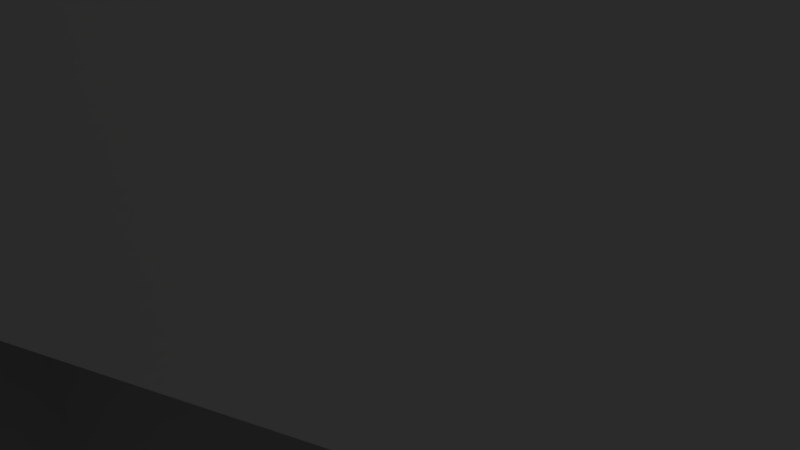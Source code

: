 # Source: level2_5_old.blend  (saved by Blender 2.74.0; exported with 4.5.12 LTS)
import bpy
from mathutils import Matrix  # noqa: F401  (used for matrix-valued properties, if any)

bpy.ops.wm.read_factory_settings(use_empty=True)
scene = bpy.context.scene
scene.name = 'Scene'

# ---- collections
col_collection_1 = bpy.data.collections.new('Collection 1'); scene.collection.children.link(col_collection_1)

# ---- materials (node trees are filled in below, after node groups)
mat_2_5_pillar_magenta_top = bpy.data.materials.new('2-5_pillar_magenta_top')
mat_2_5_pillar_magenta_top.alpha_threshold = 0.0
mat_2_5_pillar_magenta_top.use_transparent_shadow = False
mat_2_5_pillar_magenta_top.roughness = 0.5
mat_2_5_upper_wall = bpy.data.materials.new('2-5_upper_wall')
mat_2_5_upper_wall.alpha_threshold = 0.0
mat_2_5_upper_wall.use_transparent_shadow = False
mat_2_5_upper_wall.diffuse_color = (0.4869, 0.4869, 0.4869, 1.0)
mat_2_5_upper_wall.roughness = 0.5
mat_2_5_pillar_red = bpy.data.materials.new('2-5_pillar_red')
mat_2_5_pillar_red.alpha_threshold = 0.0
mat_2_5_pillar_red.use_transparent_shadow = False
mat_2_5_pillar_red.diffuse_color = (1.0, 0.0186, 0.04358, 1.0)
mat_2_5_pillar_red.roughness = 0.5
mat_2_5_pillar_red.line_color = (0.0, 0.0, 0.0, 1.0)
mat_2_5_pillar_pink = bpy.data.materials.new('2-5_pillar_pink')
mat_2_5_pillar_pink.alpha_threshold = 0.0
mat_2_5_pillar_pink.use_transparent_shadow = False
mat_2_5_pillar_pink.diffuse_color = (0.7548, 0.35, 0.7393, 1.0)
mat_2_5_pillar_pink.roughness = 0.5
mat_2_5_pillar_pink.line_color = (0.0, 0.0, 0.0, 1.0)
mat_2_5_pillar_aqua = bpy.data.materials.new('2-5_pillar_aqua')
mat_2_5_pillar_aqua.alpha_threshold = 0.0
mat_2_5_pillar_aqua.use_transparent_shadow = False
mat_2_5_pillar_aqua.diffuse_color = (0.0, 0.794, 0.5485, 1.0)
mat_2_5_pillar_aqua.roughness = 0.5
mat_2_5_pillar_aqua.line_color = (0.0, 0.0, 0.0, 1.0)
mat_2_5_pillar_magenta = bpy.data.materials.new('2-5_pillar_magenta')
mat_2_5_pillar_magenta.alpha_threshold = 0.0
mat_2_5_pillar_magenta.use_transparent_shadow = False
mat_2_5_pillar_magenta.diffuse_color = (0.8, 0.04528, 0.7748, 1.0)
mat_2_5_pillar_magenta.roughness = 0.5
mat_2_5_pillar_magenta.line_color = (0.0, 0.0, 0.0, 1.0)
mat_2_5_pillar_red_top = bpy.data.materials.new('2-5_pillar_red_top')
mat_2_5_pillar_red_top.alpha_threshold = 0.0
mat_2_5_pillar_red_top.use_transparent_shadow = False
mat_2_5_pillar_red_top.diffuse_color = (0.7168, 0.7168, 0.7168, 1.0)
mat_2_5_pillar_red_top.roughness = 0.5
mat_2_5_pillar_red_top.line_color = (0.0, 0.0, 0.0, 1.0)
mat_2_5_lower_wall = bpy.data.materials.new('2-5_lower_wall')
mat_2_5_lower_wall.alpha_threshold = 0.0
mat_2_5_lower_wall.use_transparent_shadow = False
mat_2_5_lower_wall.diffuse_color = (0.2529, 0.2529, 0.2529, 1.0)
mat_2_5_lower_wall.specular_color = (0.6799, 0.6799, 0.6799)
mat_2_5_lower_wall.roughness = 0.5
mat_2_5_lower_wall.line_color = (0.0, 0.0, 0.0, 1.0)
mat_2_5_floor = bpy.data.materials.new('2-5_floor')
mat_2_5_floor.alpha_threshold = 0.0
mat_2_5_floor.use_transparent_shadow = False
mat_2_5_floor.specular_color = (0.9042, 0.9042, 0.9042)
mat_2_5_floor.roughness = 0.5
mat_2_5_floor.line_color = (0.0, 0.0, 0.0, 1.0)
mat_2_5_pillar_aqua_top = bpy.data.materials.new('2-5_pillar_aqua_top')
mat_2_5_pillar_aqua_top.alpha_threshold = 0.0
mat_2_5_pillar_aqua_top.use_transparent_shadow = False
mat_2_5_pillar_aqua_top.roughness = 0.5
mat_2_5_pillar_aqua_top.line_color = (0.0, 0.0, 0.0, 1.0)
mat_2_5_pillar_pink_top = bpy.data.materials.new('2-5_pillar_pink_top')
mat_2_5_pillar_pink_top.alpha_threshold = 0.0
mat_2_5_pillar_pink_top.use_transparent_shadow = False
mat_2_5_pillar_pink_top.roughness = 0.5

# ---- material node trees

# ---- world
world_world = bpy.data.worlds.new('World'); scene.world = world_world
world_world.color = (0.05088, 0.05088, 0.05088)
world_world.use_sun_shadow = False
world_world.sun_shadow_jitter_overblur = 0.0
world_world.cycles.sampling_method = 'MANUAL'
world_world.cycles.sample_map_resolution = 256

# ---- cameras
cam_camera = bpy.data.cameras.new('Camera')
cam_camera.clip_end = 100.0
cam_camera.lens = 35.0
cam_camera.sensor_width = 32.0
cam_camera.sensor_height = 18.0
cam_camera.ortho_scale = 7.314
cam_camera.dof.focus_distance = 0.0
cam_camera.dof.aperture_fstop = 128.0

# ---- lights
light_lamp = bpy.data.lights.new('Lamp', 'POINT')
light_lamp.transmission_factor = 0.0
light_lamp.cutoff_distance = 30.0
light_lamp.energy = 100.0
light_lamp.shadow_buffer_clip_start = 1.001
light_lamp.shadow_soft_size = 0.1
light_lamp.shadow_maximum_resolution = 0.006
light_lamp.use_absolute_resolution = True
light_lamp.cycles.use_multiple_importance_sampling = False

# ---- meshes
me_cube_013 = bpy.data.meshes.new('Cube.013')
me_cube_013.from_pydata([(-0.7057, -0.8163, -0.9232), (-1.582, 0.1387, -0.9232), (0.1497, 0.794, -0.9232), (1.686, -0.08396, -0.9232), (-0.8, -0.9269, 0.729), (-1.793, 0.1575, 0.4879), (0.1697, 0.9016, 0.9644), (1.912, -0.09534, 1.387), (1.323, -0.5664, 1.245), (1.167, -0.4988, -0.9232), (-0.716, 0.4664, -0.9232), (-0.8116, 0.5296, 0.7262), (-0.3846, -0.4457, 0.8298), (-0.8621, 0.07574, 0.7139), (-0.3902, 0.2546, 0.8285), (0.08159, 0.4335, 0.9431), (0.9191, -0.04584, 1.146), (0.6362, -0.2723, 1.078), (-0.9314, -0.9649, 5.635), (-1.98, 0.1702, 5.05), (-0.9437, 0.5554, 4.724), (0.09247, 0.9405, 4.397), (1.932, -0.1057, 4.856), (1.31, -0.5955, 5.207)], [], [(4, 5, 1, 0), (11, 6, 2, 10), (6, 7, 3, 2), (8, 4, 0, 9), (7, 8, 9, 3), (8, 7, 16, 17), (0, 1, 10, 9), (11, 5, 13, 14), (3, 9, 10, 2), (5, 11, 10, 1), (17, 16, 22, 23), (14, 13, 19, 20), (4, 8, 17, 12), (7, 6, 15, 16), (6, 11, 14, 15), (5, 4, 12, 13), (21, 20, 23, 22), (18, 23, 20, 19), (12, 17, 23, 18), (16, 15, 21, 22), (15, 14, 20, 21), (13, 12, 18, 19)])
me_cube_013.materials.append(mat_2_5_pillar_magenta_top)
me_cube_013.use_remesh_preserve_volume = False
me_cube_013.use_remesh_preserve_attributes = False
me_cube_013.use_mirror_vertex_groups = False
me_cube_013.update()
me_cube_009 = bpy.data.meshes.new('Cube.009')
me_cube_009.from_pydata([(-1.05, -1.233, -1.0), (-1.158, 1.184, -1.0), (1.484, 1.14, -1.0), (1.523, 0.3144, -1.0), (-1.05, -1.233, 1.0), (-1.158, 1.184, 1.0), (1.484, 1.14, 1.0), (1.523, 0.3144, 1.0), (0.9379, 1.526, 1.0), (0.9379, 1.526, -1.0), (-0.3975, 1.029, -1.0), (-0.3975, 1.029, 1.0), (-1.144, -0.3894, 1.0), (-1.144, -0.3894, -1.0), (-1.069, -0.4698, -1.0), (-1.069, -0.4698, 1.0), (-1.12, -0.567, -1.0), (-1.12, -0.567, 1.0), (0.3495, -1.265, 1.0), (0.3495, -1.265, -1.0), (0.4566, -0.805, -1.0), (0.4566, -0.805, 1.0), (1.029, -0.5723, -1.0), (1.029, -0.5723, 1.0), (-0.9453, -1.135, -1.0), (-1.048, 1.043, -1.0), (1.36, 1.064, -1.0), (1.379, 0.3415, -1.0), (-0.9453, -1.135, 1.0), (-1.048, 1.043, 1.0), (1.36, 1.064, 1.0), (1.379, 0.3415, 1.0), (0.9345, 1.386, 1.0), (0.9345, 1.386, -1.0), (-0.3791, 0.8872, -1.0), (-0.3791, 0.8872, 1.0), (-1.039, -0.3765, 1.0), (-1.039, -0.3765, -1.0), (-0.8349, -0.3702, -1.0), (-0.8348, -0.3702, 1.0), (-0.9909, -0.518, -1.0), (-0.9909, -0.518, 1.0), (0.2665, -1.15, 1.0), (0.2665, -1.15, -1.0), (0.3423, -0.7117, -1.0), (0.3423, -0.7117, 1.0), (0.9223, -0.4801, -1.0), (0.9223, -0.4801, 1.0)], [], [(12, 5, 1, 13), (8, 6, 2, 9), (6, 7, 3, 2), (18, 4, 0, 19), (11, 8, 9, 10), (5, 11, 10, 1), (15, 12, 13, 14), (17, 15, 14, 16), (4, 17, 16, 0), (21, 18, 19, 20), (23, 21, 20, 22), (7, 23, 22, 3), (37, 25, 29, 36), (33, 26, 30, 32), (26, 27, 31, 30), (43, 24, 28, 42), (34, 33, 32, 35), (25, 34, 35, 29), (38, 37, 36, 39), (40, 38, 39, 41), (24, 40, 41, 28), (44, 43, 42, 45), (46, 44, 45, 47), (27, 46, 47, 31), (5, 12, 36, 29), (0, 16, 40, 24), (6, 8, 32, 30), (1, 10, 34, 25), (7, 6, 30, 31), (2, 3, 27, 26), (4, 18, 42, 28), (3, 22, 46, 27), (11, 5, 29, 35), (9, 2, 26, 33), (10, 9, 33, 34), (8, 11, 35, 32), (17, 4, 28, 41), (13, 1, 25, 37), (14, 13, 37, 38), (12, 15, 39, 36), (16, 14, 38, 40), (15, 17, 41, 39), (23, 7, 31, 47), (19, 0, 24, 43), (20, 19, 43, 44), (18, 21, 45, 42), (22, 20, 44, 46), (21, 23, 47, 45)])
me_cube_009.materials.append(mat_2_5_upper_wall)
me_cube_009.use_remesh_preserve_volume = False
me_cube_009.use_remesh_preserve_attributes = False
me_cube_009.use_mirror_vertex_groups = False
me_cube_009.update()
me_cube_008 = bpy.data.meshes.new('Cube.008')
me_cube_008.from_pydata([(-1.345, -1.354, -1.0), (-1.348, 1.044, -1.0), (1.163, 1.663, -1.0), (1.53, -1.353, -1.0), (-1.345, -1.354, 0.9999), (-1.348, 1.044, 0.9999), (1.163, 1.661, 1.001), (1.53, -1.353, 0.9999)], [], [(4, 5, 1, 0), (5, 6, 2, 1), (6, 7, 3, 2), (7, 4, 0, 3), (0, 1, 2, 3), (4, 7, 6, 5)])
me_cube_008.materials.append(mat_2_5_pillar_red)
me_cube_008.use_remesh_preserve_volume = False
me_cube_008.use_remesh_preserve_attributes = False
me_cube_008.use_mirror_vertex_groups = False
me_cube_008.update()
me_cube_007 = bpy.data.meshes.new('Cube.007')
me_cube_007.from_pydata([(-1.408, -0.9966, -1.0), (0.96, 1.663, -1.0), (0.6722, -1.0, -1.0), (-1.408, -0.9966, 1.0), (0.96, 1.663, 1.0), (0.6722, -1.0, 1.0), (-0.2241, 0.3334, 1.0), (-0.2241, 0.3334, -1.0)], [], [(7, 0, 3, 6), (4, 5, 2, 1), (5, 3, 0, 2), (1, 7, 6, 4), (1, 2, 0, 7), (6, 3, 5, 4)])
me_cube_007.materials.append(mat_2_5_pillar_pink)
me_cube_007.use_remesh_preserve_volume = False
me_cube_007.use_remesh_preserve_attributes = False
me_cube_007.use_mirror_vertex_groups = False
me_cube_007.update()
me_cube_006 = bpy.data.meshes.new('Cube.006')
me_cube_006.from_pydata([(-0.9431, -1.503, -1.0), (-0.9722, 0.7018, -1.0), (1.461, 1.672, -1.0), (0.4542, -0.8705, -1.0), (-0.9431, -1.503, 1.0), (-0.9722, 0.7018, 1.0), (1.461, 1.672, 1.0), (0.4542, -0.8705, 1.0)], [], [(4, 5, 1, 0), (5, 6, 2, 1), (6, 7, 3, 2), (7, 4, 0, 3), (0, 1, 2, 3), (4, 7, 6, 5)])
me_cube_006.materials.append(mat_2_5_pillar_aqua)
me_cube_006.use_remesh_preserve_volume = False
me_cube_006.use_remesh_preserve_attributes = False
me_cube_006.use_mirror_vertex_groups = False
me_cube_006.update()
me_cube_000 = bpy.data.meshes.new('Cube.000')
me_cube_000.from_pydata([(-0.7644, -0.8842, -1.0), (-1.713, 0.1503, -1.0), (0.1622, 0.86, -1.0), (1.827, -0.09094, -1.0), (-0.7644, -0.8842, 1.0), (-1.713, 0.1503, 1.0), (0.1622, 0.86, 1.0), (1.827, -0.09094, 1.0), (1.264, -0.5403, 1.0), (1.264, -0.5403, -1.0), (-0.7755, 0.5052, -1.0), (-0.7755, 0.5052, 1.0)], [], [(4, 5, 1, 0), (11, 6, 2, 10), (6, 7, 3, 2), (8, 4, 0, 9), (7, 8, 9, 3), (6, 11, 8, 7), (0, 1, 10, 9), (4, 8, 11, 5), (3, 9, 10, 2), (5, 11, 10, 1)])
me_cube_000.materials.append(mat_2_5_pillar_magenta)
me_cube_000.use_remesh_preserve_volume = False
me_cube_000.use_remesh_preserve_attributes = False
me_cube_000.use_mirror_vertex_groups = False
me_cube_000.update()
me_cube_003 = bpy.data.meshes.new('Cube.003')
me_cube_003.from_pydata([(-1.028, -1.278, -0.8258), (0.8084, 0.6446, -0.6955), (1.094, -1.035, -0.6955), (-0.8565, 0.3443, -0.8258), (0.7805, 0.8085, -0.8249), (-1.028, -1.278, -0.3405), (-0.8565, 0.3443, -0.3405), (0.7805, 0.8085, -0.3075), (1.122, -1.199, -0.3075), (-1.028, -1.278, 0.2323), (1.122, -1.199, 0.2654), (-0.8565, 0.3443, 0.2323), (0.7805, 0.8085, 0.2654), (-0.9296, -1.278, 1.313), (-0.7758, 0.3443, 1.229), (-0.8207, 0.1006, 0.9976), (-0.9267, -1.034, 1.056), (-0.8604, 0.1004, 0.4765), (-0.9816, -1.034, 0.4766), (-0.913, 0.106, 0.9976), (-1.019, -1.029, 1.056), (-0.9528, 0.1057, 0.4765), (-1.074, -1.029, 0.4766), (-0.7454, 0.3758, -0.2229), (0.6695, 0.777, -0.1943), (-0.7454, 0.3758, 0.1192), (0.6695, 0.777, 0.1478), (-0.7641, 0.541, -0.2229), (0.6508, 0.9422, -0.1943), (-0.7641, 0.541, 0.1192), (0.6508, 0.9422, 0.1478), (1.122, -1.199, -0.8249), (0.8084, 0.6446, -0.4737), (1.094, -1.035, -0.4737), (0.9532, 0.7264, -0.6955), (1.239, -0.9534, -0.6955), (0.9532, 0.7264, -0.4737), (1.239, -0.9534, -0.4737)], [], [(31, 0, 5, 8), (33, 32, 36, 37), (24, 26, 30, 28), (8, 5, 9, 10), (16, 15, 19, 20), (16, 18, 9, 13), (18, 17, 11, 9), (21, 22, 20, 19), (15, 17, 21, 19), (18, 16, 20, 22), (17, 18, 22, 21), (25, 26, 12, 11), (27, 28, 30, 29), (25, 23, 27, 29), (23, 24, 28, 27), (26, 25, 29, 30), (32, 33, 8, 7), (33, 2, 31, 8), (31, 4, 3, 0), (34, 35, 37, 36), (1, 2, 35, 34), (2, 33, 37, 35), (32, 1, 34, 36), (0, 3, 6, 5), (3, 4, 7, 6), (7, 8, 10, 12), (5, 6, 11, 9), (14, 12, 10, 13), (10, 9, 13), (15, 16, 13, 14), (17, 15, 14, 11), (24, 23, 6, 7), (26, 24, 7, 12), (23, 25, 11, 6), (2, 1, 4, 31), (1, 32, 7, 4), (11, 12, 14)])
me_cube_003.materials.append(mat_2_5_pillar_red_top)
me_cube_003.use_remesh_preserve_volume = False
me_cube_003.use_remesh_preserve_attributes = False
me_cube_003.use_mirror_vertex_groups = False
me_cube_003.update()
me_cube_001 = bpy.data.meshes.new('Cube.001')
me_cube_001.from_pydata([(-1.023, -1.228, -1.0), (-1.138, 1.137, -1.0), (1.468, 1.151, -1.0), (1.488, 0.3644, -1.0), (-1.023, -1.228, 1.0), (-1.138, 1.137, 1.0), (1.468, 1.151, 1.0), (1.488, 0.3644, 1.0), (1.003, 1.502, 1.0), (1.003, 1.502, -1.0), (-0.4083, 0.9663, -1.0), (-0.4083, 0.9663, 1.0), (-1.127, -0.4306, 1.0), (-1.127, -0.4306, -1.0), (-0.9426, -0.4198, -1.0), (-0.9426, -0.4198, 1.0), (-1.083, -0.5517, -1.0), (-1.083, -0.5517, 1.0), (0.2944, -1.245, 1.0), (0.2944, -1.245, -1.0), (0.3811, -0.7746, -1.0), (0.3811, -0.7746, 1.0), (0.9986, -0.5288, -1.0), (0.9986, -0.5288, 1.0), (-0.9188, -1.13, -1.0), (-1.028, 0.9962, -1.0), (1.343, 1.075, -1.0), (1.344, 0.3915, -1.0), (-0.9188, -1.13, 1.0), (-1.028, 0.9962, 1.0), (1.343, 1.075, 1.0), (1.344, 0.3915, 1.0), (0.9998, 1.362, 1.0), (0.9998, 1.362, -1.0), (-0.3899, 0.8241, -1.0), (-0.3899, 0.8241, 1.0), (-1.028, -0.3287, 1.0), (-1.028, -0.3287, -1.0), (-0.6654, -0.3311, -1.0), (-0.6654, -0.3311, 1.0), (-0.9378, -0.5528, -1.0), (-0.9378, -0.5528, 1.0), (0.2114, -1.13, 1.0), (0.2114, -1.13, -1.0), (0.2667, -0.6812, -1.0), (0.2667, -0.6812, 1.0), (0.8917, -0.4367, -1.0), (0.8917, -0.4367, 1.0)], [], [(12, 5, 1, 13), (8, 6, 2, 9), (6, 7, 3, 2), (18, 4, 0, 19), (11, 8, 9, 10), (5, 11, 10, 1), (15, 12, 13, 14), (17, 15, 14, 16), (4, 17, 16, 0), (21, 18, 19, 20), (23, 21, 20, 22), (7, 23, 22, 3), (37, 25, 29, 36), (33, 26, 30, 32), (26, 27, 31, 30), (43, 24, 28, 42), (34, 33, 32, 35), (25, 34, 35, 29), (38, 37, 36, 39), (40, 38, 39, 41), (24, 40, 41, 28), (44, 43, 42, 45), (46, 44, 45, 47), (27, 46, 47, 31), (5, 12, 36, 29), (0, 16, 40, 24), (6, 8, 32, 30), (1, 10, 34, 25), (7, 6, 30, 31), (2, 3, 27, 26), (4, 18, 42, 28), (3, 22, 46, 27), (11, 5, 29, 35), (9, 2, 26, 33), (10, 9, 33, 34), (8, 11, 35, 32), (17, 4, 28, 41), (13, 1, 25, 37), (14, 13, 37, 38), (12, 15, 39, 36), (16, 14, 38, 40), (15, 17, 41, 39), (23, 7, 31, 47), (19, 0, 24, 43), (20, 19, 43, 44), (18, 21, 45, 42), (22, 20, 44, 46), (21, 23, 47, 45)])
me_cube_001.materials.append(mat_2_5_lower_wall)
me_cube_001.use_remesh_preserve_volume = False
me_cube_001.use_remesh_preserve_attributes = False
me_cube_001.use_mirror_vertex_groups = False
me_cube_001.update()
me_plane = bpy.data.meshes.new('Plane')
me_plane.from_pydata([(-4.147, 3.339, 0.7139), (9.484, 2.648, 0.7139), (-7.349, -2.21, 0.7139), (9.449, -6.298, 0.7139), (-4.147, 3.339, 0.5247), (9.484, 2.648, 0.5247), (-7.349, -2.21, 0.5247), (9.449, -6.298, 0.5247), (7.124, 2.658, 0.7139), (4.926, -5.144, 0.7139), (7.124, 2.658, 0.5247), (4.926, -5.144, 0.5247), (-7.333, -6.755, 0.7139), (-7.333, -6.755, 0.5247), (-4.819, -8.679, 0.7139), (-4.819, -8.679, 0.5247), (0.2245, 4.908, 0.7139), (0.2245, 4.908, 0.5247), (8.825, 3.955, 0.7139), (8.825, 3.955, 0.5247), (0.6294, 7.851, 0.7139), (0.6294, 7.851, 0.5247), (8.678, 7.848, 0.7139), (8.678, 7.848, 0.5247)], [], [(8, 9, 2, 0), (10, 4, 6, 11), (0, 2, 6, 4), (3, 1, 5, 7), (10, 8, 18, 19), (9, 3, 7, 11), (9, 11, 15, 14), (1, 8, 10, 5), (5, 10, 11, 7), (1, 3, 9, 8), (12, 14, 15, 13), (11, 6, 13, 15), (2, 9, 14, 12), (6, 2, 12, 13), (19, 18, 22, 23), (4, 10, 19, 17), (8, 0, 16, 18), (0, 4, 17, 16), (22, 20, 21, 23), (17, 19, 23, 21), (18, 16, 20, 22), (16, 17, 21, 20)])
_uv = me_plane.uv_layers.new(name='UVMap')
_uv.uv.foreach_set('vector', [0.3158, 0.1401, 0.7879, 0.2721, 0.6077, 1.0, 0.2723, 0.8089, 0.1733, 0.7838, 0.1811, 0.9057, 0.1212, 0.9406, 0.0891, 0.8079, 0.2337, 0.7583, 0.2337, 0.8244, 0.2317, 0.8244, 0.2317, 0.7583, 0.2337, 0.855, 0.2337, 0.7583, 0.2358, 0.7583, 0.2358, 0.855, 0.2337, 0.9282, 0.2317, 0.9282, 0.2317, 0.9145, 0.2337, 0.9145, 0.2296, 0.8078, 0.2296, 0.7583, 0.2317, 0.7583, 0.2317, 0.8078, 0.2296, 0.8078, 0.2317, 0.8078, 0.2317, 0.8859, 0.2296, 0.8859, 0.2296, 0.9448, 0.2296, 0.9195, 0.2317, 0.9195, 0.2317, 0.9448, 0.1731, 0.7583, 0.1733, 0.7838, 0.0891, 0.8079, 0.07647, 0.759, 0.3169, 0.0, 0.8587, 0.003894, 0.7879, 0.2721, 0.3158, 0.1401, 0.2296, 0.9195, 0.2296, 0.8859, 0.2317, 0.8859, 0.2317, 0.9195, 0.0891, 0.8079, 0.1212, 0.9406, 0.07214, 0.9406, 0.05126, 0.9134, 0.6077, 1.0, 0.7879, 0.2721, 1.0, 0.8512, 0.883, 1.0, 0.2317, 0.8244, 0.2337, 0.8244, 0.2337, 0.8724, 0.2317, 0.8724, 0.2337, 0.9145, 0.2317, 0.9145, 0.2317, 0.8724, 0.2337, 0.8724, 0.1811, 0.9057, 0.1733, 0.7838, 0.1872, 0.7654, 0.1979, 0.8584, 0.3158, 0.1401, 0.2723, 0.8089, 0.1782, 0.5491, 0.2376, 0.03891, 0.2358, 0.7583, 0.2378, 0.7583, 0.2378, 0.8072, 0.2358, 0.8072, 0.2337, 0.9415, 0.2337, 0.855, 0.2358, 0.855, 0.2358, 0.9415, 0.1979, 0.8584, 0.1872, 0.7654, 0.2293, 0.7668, 0.2296, 0.8539, 0.2376, 0.03891, 0.1782, 0.5491, 0.0, 0.5245, 0.001819, 0.04686, 0.2358, 0.8072, 0.2378, 0.8072, 0.2378, 0.8392, 0.2358, 0.8392])
me_plane.materials.append(mat_2_5_floor)
me_plane.use_remesh_preserve_volume = False
me_plane.use_remesh_preserve_attributes = False
me_plane.use_mirror_vertex_groups = False
me_plane.update()
me_cube = bpy.data.meshes.new('Cube')
me_cube.from_pydata([(0.7045, 1.515, -3.297), (2.644, -1.581, -3.297), (-0.7477, -1.009, -3.297), (-1.87, 0.7419, -3.297), (0.7894, 1.76, -0.8439), (3.007, -1.809, -0.8398), (-0.8853, -1.152, -0.9219), (-2.179, 0.868, -1.297), (0.603, 1.262, -1.285), (2.487, -1.481, -1.046), (-0.6973, -0.875, -1.249), (-1.802, 0.702, -1.341), (0.596, 1.18, 0.5694), (2.491, -1.466, 2.274), (-0.5823, -0.6358, 0.6385), (-1.61, 0.6038, -0.3373), (0.7848, 1.746, 3.617), (3.17, -1.913, 6.303), (-0.8782, -1.139, 4.748), (-2.166, 0.8618, 1.157)], [], [(0, 1, 2, 3), (7, 6, 10, 11), (0, 4, 5, 1), (1, 5, 6, 2), (2, 6, 7, 3), (4, 0, 3, 7), (6, 5, 9, 10), (4, 7, 11, 8), (5, 4, 8, 9), (10, 14, 15, 11), (9, 13, 14, 10), (11, 15, 12, 8), (15, 14, 18, 19), (16, 19, 18, 17), (14, 13, 17, 18), (12, 15, 19, 16), (13, 12, 16, 17), (8, 12, 13, 9)])
me_cube.materials.append(mat_2_5_pillar_aqua_top)
me_cube.use_remesh_preserve_volume = False
me_cube.use_remesh_preserve_attributes = False
me_cube.use_mirror_vertex_groups = False
me_cube.update()
me_cube_011 = bpy.data.meshes.new('Cube.011')
me_cube_011.from_pydata([(-0.1254, -0.6723, -2.89), (-0.7587, 0.2428, -2.89), (1.505, -0.01126, -2.89), (0.3749, -0.6736, -2.89), (-0.1083, -0.6535, 0.2395), (-0.7638, 0.2369, -1.019), (1.488, -0.03005, -1.565), (0.38, -0.6678, -0.3063), (-0.04605, -0.4246, -0.8039), (-0.3032, 0.01848, -1.214), (0.4132, -0.2048, -1.102), (0.3517, -0.4368, -0.9699), (-0.1775, -0.5374, 3.506), (-0.4378, 0.1368, 2.396), (0.4976, -0.1905, 1.402), (0.4045, -0.5234, 2.08), (0.8764, -0.1337, -1.771), (0.6236, -0.3206, -1.404), (0.2742, -0.2093, -1.169), (0.5157, -0.02766, -1.495), (1.21, -0.1018, 3.487), (0.7168, -0.4549, 3.948), (0.04435, -0.3011, 5.155), (0.5097, 0.03751, 4.174)], [], [(4, 5, 1, 0), (5, 6, 2, 1), (6, 7, 3, 2), (7, 4, 0, 3), (0, 1, 2, 3), (7, 6, 5, 4), (12, 13, 9, 8), (13, 14, 10, 9), (14, 15, 11, 10), (15, 12, 8, 11), (8, 9, 10, 11), (15, 14, 13, 12), (20, 21, 17, 16), (21, 22, 18, 17), (22, 23, 19, 18), (23, 20, 16, 19), (16, 17, 18, 19), (23, 22, 21, 20)])
me_cube_011.polygons.foreach_set('use_smooth', [True] * 18)
me_cube_011.materials.append(mat_2_5_pillar_pink_top)
me_cube_011.use_remesh_preserve_volume = False
me_cube_011.use_remesh_preserve_attributes = False
me_cube_011.use_mirror_vertex_groups = False
me_cube_011.update()

# ---- objects
ob_2_5_pillar_magenta_top = bpy.data.objects.new('2-5_pillar_magenta_top', me_cube_013)
ob_2_5_upper_wall = bpy.data.objects.new('2-5_upper_wall', me_cube_009)
ob_2_5_pillar_red = bpy.data.objects.new('2-5_pillar_red', me_cube_008)
ob_2_5_pillar_pink = bpy.data.objects.new('2-5_pillar_pink', me_cube_007)
ob_2_5_pillar_aqua = bpy.data.objects.new('2-5_pillar_aqua', me_cube_006)
ob_2_5_pillar_magenta = bpy.data.objects.new('2-5_pillar_magenta', me_cube_000)
ob_2_5_pillar_red_top = bpy.data.objects.new('2-5_pillar_red_top', me_cube_003)
ob_2_5_lower_wall = bpy.data.objects.new('2-5_lower_wall', me_cube_001)
ob_2_5_floor = bpy.data.objects.new('2-5_floor', me_plane)
ob_lamp = bpy.data.objects.new('Lamp', light_lamp)
ob_camera = bpy.data.objects.new('Camera', cam_camera)
ob_2_5_pillar_aqua_top = bpy.data.objects.new('2-5_pillar_aqua_top', me_cube)
ob_2_5_pillar_pink_top = bpy.data.objects.new('2-5_pillar_pink_top', me_cube_011)

# ---- transforms, parenting, visibility, modifiers, constraints
ob_2_5_pillar_magenta_top.location = (-1.885, -3.946, 3.042)
ob_2_5_pillar_magenta_top.rotation_euler = (0.0, -0.0, 3.142)
ob_2_5_pillar_magenta_top.scale = (1.534, 1.552, 0.3691)
ob_2_5_pillar_magenta_top.lineart.crease_threshold = 0.0
ob_2_5_upper_wall.location = (2.167, 0.3723, 3.785)
ob_2_5_upper_wall.rotation_euler = (0.0, -0.0, 3.142)
ob_2_5_upper_wall.scale = (7.495, 7.04, 1.162)
ob_2_5_upper_wall.lineart.crease_threshold = 0.0
ob_2_5_pillar_red.location = (5.107, 5.271, 1.695)
ob_2_5_pillar_red.rotation_euler = (0.0, -0.0, 3.142)
ob_2_5_pillar_red.scale = (1.111, 0.6618, 1.072)
ob_2_5_pillar_red.lineart.crease_threshold = 0.0
ob_2_5_pillar_pink.location = (4.954, 0.8495, 1.697)
ob_2_5_pillar_pink.rotation_euler = (0.0, -0.0, 3.142)
ob_2_5_pillar_pink.scale = (1.592, 1.592, 1.085)
ob_2_5_pillar_pink.lineart.crease_threshold = 0.0
ob_2_5_pillar_aqua.location = (-2.391, 0.7024, 1.699)
ob_2_5_pillar_aqua.rotation_euler = (0.0, 0.0, 2.978)
ob_2_5_pillar_aqua.scale = (1.282, 1.282, 1.085)
ob_2_5_pillar_aqua.lineart.crease_threshold = 0.0
ob_2_5_pillar_magenta.location = (-1.885, -3.946, 1.699)
ob_2_5_pillar_magenta.rotation_euler = (0.0, -0.0, 3.142)
ob_2_5_pillar_magenta.scale = (1.964, 1.987, 1.074)
ob_2_5_pillar_magenta.lineart.crease_threshold = 0.0
ob_2_5_pillar_red_top.location = (5.164, 5.125, 3.752)
ob_2_5_pillar_red_top.rotation_euler = (0.0, -0.0, 3.142)
ob_2_5_pillar_red_top.scale = (1.111, 0.6618, 1.209)
ob_2_5_pillar_red_top.lineart.crease_threshold = 0.0
ob_2_5_lower_wall.location = (2.167, 0.3723, 1.692)
ob_2_5_lower_wall.rotation_euler = (0.0, -0.0, 3.142)
ob_2_5_lower_wall.scale = (7.0, 6.575, 1.085)
ob_2_5_lower_wall.lineart.crease_threshold = 0.0
ob_2_5_floor.location = (0.0, 0.0, 0.0)
ob_2_5_floor.lineart.crease_threshold = 0.0
ob_lamp.location = (-6.931, -3.811, 1.356)
ob_lamp.rotation_euler = (0.6503, 0.05522, 5.008)
ob_lamp.scale = (0.9993, 0.9137, 0.8521)
ob_lamp.lock_rotations_4d = False
ob_lamp.empty_display_type = 'ARROWS'
ob_lamp.color = (0.0, 0.0, 0.0, 0.0)
ob_lamp.lineart.crease_threshold = 0.0
ob_camera.location = (-5.076, 6.877, 4.8)
ob_camera.rotation_euler = (1.109, 0.01082, 3.957)
ob_camera.scale = (1.0, 0.8132, 0.9529)
ob_camera.lock_rotations_4d = False
ob_camera.empty_display_type = 'ARROWS'
ob_camera.color = (0.0, 0.0, 0.0, 0.0)
ob_camera.display_type = 'WIRE'
ob_camera.lineart.crease_threshold = 0.0
ob_2_5_pillar_aqua_top.location = (-2.277, 0.8077, 3.529)
ob_2_5_pillar_aqua_top.rotation_euler = (0.0, 0.0, -1.967)
ob_2_5_pillar_aqua_top.scale = (0.7301, 0.6101, 0.2324)
ob_2_5_pillar_aqua_top.lock_rotations_4d = False
ob_2_5_pillar_aqua_top.empty_display_type = 'ARROWS'
ob_2_5_pillar_aqua_top.hide_render = True
ob_2_5_pillar_aqua_top.lineart.crease_threshold = 0.0
_m = ob_2_5_pillar_aqua_top.modifiers.new('EdgeSplit', 'EDGE_SPLIT')
ob_2_5_pillar_pink_top.location = (5.505, 1.3, 3.557)
ob_2_5_pillar_pink_top.rotation_euler = (-1.996e-08, 1.182e-08, -2.207)
ob_2_5_pillar_pink_top.scale = (1.935, 1.935, 0.2894)
ob_2_5_pillar_pink_top.hide_render = True
ob_2_5_pillar_pink_top.lineart.crease_threshold = 0.0
_m = ob_2_5_pillar_pink_top.modifiers.new('EdgeSplit', 'EDGE_SPLIT')

# ---- collection membership
col_collection_1.objects.link(ob_2_5_pillar_magenta_top)
col_collection_1.objects.link(ob_2_5_upper_wall)
col_collection_1.objects.link(ob_2_5_pillar_red)
col_collection_1.objects.link(ob_2_5_pillar_pink)
col_collection_1.objects.link(ob_2_5_pillar_aqua)
col_collection_1.objects.link(ob_2_5_pillar_magenta)
col_collection_1.objects.link(ob_2_5_pillar_red_top)
col_collection_1.objects.link(ob_2_5_lower_wall)
col_collection_1.objects.link(ob_2_5_floor)
col_collection_1.objects.link(ob_lamp)
col_collection_1.objects.link(ob_camera)
col_collection_1.objects.link(ob_2_5_pillar_aqua_top)
col_collection_1.objects.link(ob_2_5_pillar_pink_top)

# ---- scene / render settings (as saved in the file)
scene.camera = ob_camera
scene.frame_start = 1; scene.frame_end = 250; scene.frame_set(1)
scene.render.engine = 'BLENDER_EEVEE_NEXT'
scene.render.image_settings.color_mode = 'RGB'
scene.render.image_settings.compression = 90
scene.render.resolution_percentage = 50
scene.render.dither_intensity = 0.0
scene.cycles.use_denoising = False
scene.cycles.samples = 10
scene.cycles.sampling_pattern = 'TABULATED_SOBOL'
scene.cycles.light_sampling_threshold = 0.0
scene.cycles.use_adaptive_sampling = False
scene.cycles.use_light_tree = False
scene.cycles.blur_glossy = 0.0
scene.cycles.volume_bounces = 1
scene.cycles.pixel_filter_type = 'GAUSSIAN'
scene.cycles.sample_clamp_indirect = 0.0
scene.view_settings.view_transform = 'Standard'
bpy.context.view_layer.update()
